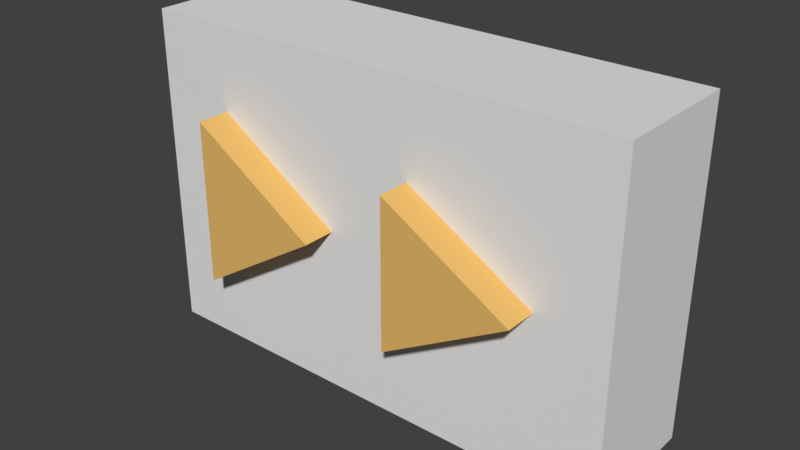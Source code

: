# Source: ButtonConveyor.blend  (saved by Blender 2.78.0; exported with 4.5.12 LTS)
import bpy
from mathutils import Matrix  # noqa: F401  (used for matrix-valued properties, if any)

bpy.ops.wm.read_factory_settings(use_empty=True)
scene = bpy.context.scene
scene.name = 'Scene'

# ---- collections
col_collection_1 = bpy.data.collections.new('Collection 1'); scene.collection.children.link(col_collection_1)

# ---- materials (node trees are filled in below, after node groups)
mat_mi_button_base = bpy.data.materials.new('MI_Button_Base')
mat_mi_button_base.alpha_threshold = 0.0
mat_mi_button_base.use_transparent_shadow = False
mat_mi_button_base.roughness = 0.5
mat_mi_button_base.line_color = (0.0, 0.0, 0.0, 1.0)
mat_mi_button_highlight = bpy.data.materials.new('MI_Button_Highlight')
mat_mi_button_highlight.alpha_threshold = 0.0
mat_mi_button_highlight.use_transparent_shadow = False
mat_mi_button_highlight.diffuse_color = (0.8, 0.4865, 0.1441, 1.0)
mat_mi_button_highlight.roughness = 0.5

# ---- material node trees

# ---- world
world_world = bpy.data.worlds.new('World'); scene.world = world_world
world_world.color = (0.05088, 0.05088, 0.05088)
world_world.use_sun_shadow = False
world_world.sun_shadow_jitter_overblur = 0.0
world_world.cycles.sampling_method = 'MANUAL'

# ---- meshes
me_cube = bpy.data.meshes.new('Cube')
me_cube.from_pydata([(0.15, 0.04, -0.1), (0.15, -0.04, -0.1), (-0.15, -0.04, -0.1), (-0.15, 0.04, -0.1), (0.15, 0.04, 0.1), (0.15, -0.04, 0.1), (-0.15, -0.04, 0.1), (-0.15, 0.04, 0.1), (-0.101, -0.06, -0.05), (-0.101, -0.06, 0.05), (-0.101, -0.03, -0.05), (-0.101, -0.03, 0.05), (-0.023, -0.06, -1.49e-08), (0.029, -0.06, 0.04519), (-0.023, -0.03, -1.49e-08), (0.029, -0.06, -0.04519), (0.029, -0.03, -0.04519), (0.029, -0.03, 0.04519), (0.107, -0.06, -1.49e-08), (0.107, -0.03, -1.49e-08)], [], [(0, 1, 2, 3), (4, 7, 6, 5), (0, 4, 5, 1), (1, 5, 6, 2), (2, 6, 7, 3), (4, 0, 3, 7), (8, 9, 11, 10), (11, 9, 12, 14), (15, 13, 17, 16), (9, 8, 12), (10, 14, 12, 8), (17, 13, 18, 19), (13, 15, 18), (16, 19, 18, 15)])
me_cube.polygons.foreach_set('material_index', [0, 0, 0, 0, 0, 0, 1, 1, 1, 1, 1, 1, 1, 1])
_uv = me_cube.uv_layers.new(name='UVMap')
_uv.uv.foreach_set('vector', [0.8571, 0.56, 0.7143, 0.56, 0.7143, 0.0, 0.8571, 1.788e-07, 1.0, 0.0, 1.0, 0.56, 0.8571, 0.56, 0.8571, 2.682e-07, 0.8571, 0.56, 0.8571, 0.96, 0.7143, 0.96, 0.7143, 0.56, 0.0, 2.98e-08, 0.3571, 0.0, 0.3571, 0.6, 2.661e-07, 0.6, 0.0, 1.0, 7.983e-08, 0.6, 0.1429, 0.6, 0.1429, 1.0, 0.3571, 0.0, 0.7143, 5.96e-08, 0.7143, 0.6, 0.3571, 0.6, 0.475, 0.6, 0.475, 0.8, 0.4214, 0.8, 0.4214, 0.6, 0.475, 0.6, 0.5286, 0.6, 0.5286, 0.7815, 0.475, 0.7815, 0.6357, 0.6, 0.6357, 0.7808, 0.5821, 0.7808, 0.5821, 0.6, 0.2821, 0.6, 0.2821, 0.8, 0.1429, 0.7, 0.5286, 0.7815, 0.5286, 0.6, 0.5821, 0.6, 0.5821, 0.7815, 0.6893, 0.9561, 0.6357, 0.9561, 0.6357, 0.778, 0.6893, 0.778, 0.4214, 0.6, 0.4214, 0.7808, 0.2821, 0.6904, 0.6357, 0.778, 0.6357, 0.6, 0.6893, 0.6, 0.6893, 0.778])
me_cube.materials.append(mat_mi_button_base)
me_cube.materials.append(mat_mi_button_highlight)
me_cube.use_remesh_preserve_volume = False
me_cube.use_remesh_preserve_attributes = False
me_cube.use_mirror_vertex_groups = False
me_cube.update()

# ---- objects
ob_cube = bpy.data.objects.new('Cube', me_cube)

# ---- transforms, parenting, visibility, modifiers, constraints
ob_cube.location = (0.0, 0.0, 0.0)
ob_cube.lock_rotations_4d = False
ob_cube.empty_display_type = 'ARROWS'
ob_cube.lineart.crease_threshold = 0.0

# ---- collection membership
col_collection_1.objects.link(ob_cube)

# ---- scene / render settings (as saved in the file)
scene.frame_start = 1; scene.frame_end = 250; scene.frame_set(1)
scene.render.engine = 'BLENDER_EEVEE_NEXT'
scene.render.resolution_percentage = 50
scene.render.dither_intensity = 0.0
scene.cycles.use_denoising = False
scene.cycles.samples = 128
scene.cycles.sampling_pattern = 'TABULATED_SOBOL'
scene.cycles.light_sampling_threshold = 0.0
scene.cycles.use_adaptive_sampling = False
scene.cycles.use_light_tree = False
scene.cycles.blur_glossy = 0.0
scene.cycles.sample_clamp_indirect = 0.0
scene.view_settings.view_transform = 'Standard'
bpy.context.view_layer.update()

# ---- added for rendering (the .blend has no active camera and no usable light): camera, sun
cam_auto = bpy.data.cameras.new('AutoCamera')
cam_auto.lens = 50.0
cam_auto.sensor_width = 36.0
cam_auto.clip_end = 1000.0
ob_auto_camera = bpy.data.objects.new('AutoCamera', cam_auto)
scene.collection.objects.link(ob_auto_camera)
ob_auto_camera.location = (0.346187, -0.425425, 0.27695)
ob_auto_camera.rotation_euler = (1.09748, -7.21219e-08, 0.694738)
scene.camera = ob_auto_camera
light_auto_sun = bpy.data.lights.new('AutoSun', 'SUN')
light_auto_sun.energy = 3.0
light_auto_sun.angle = 0.0523599
ob_auto_sun = bpy.data.objects.new('AutoSun', light_auto_sun)
scene.collection.objects.link(ob_auto_sun)
ob_auto_sun.rotation_euler = (0.872665, 0.174533, 0.523599)
bpy.context.view_layer.update()
